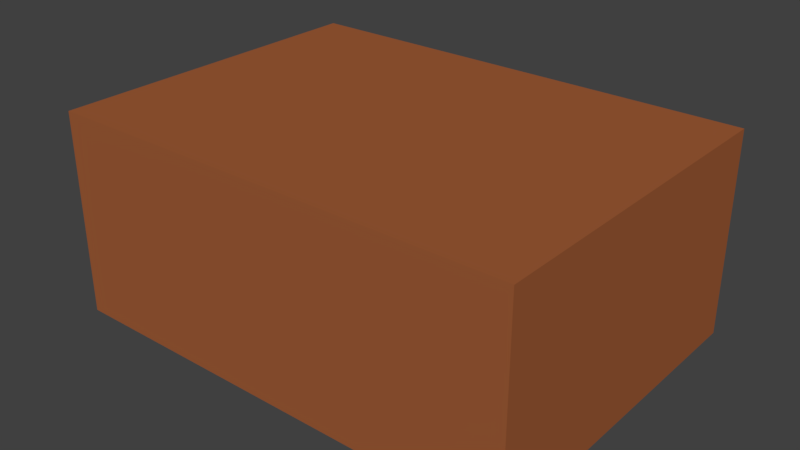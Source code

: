 # Source: Box.blend  (saved by Blender 2.78.0; exported with 4.5.12 LTS)
import bpy
from mathutils import Matrix  # noqa: F401  (used for matrix-valued properties, if any)

bpy.ops.wm.read_factory_settings(use_empty=True)
scene = bpy.context.scene
scene.name = 'Scene'

# ---- collections
col_collection_1 = bpy.data.collections.new('Collection 1'); scene.collection.children.link(col_collection_1)

# ---- materials (node trees are filled in below, after node groups)
mat_box = bpy.data.materials.new('Box')
mat_box.alpha_threshold = 0.0
mat_box.use_transparent_shadow = False
mat_box.diffuse_color = (0.3506, 0.1071, 0.03761, 1.0)
mat_box.roughness = 0.5

# ---- material node trees

# ---- world
world_world = bpy.data.worlds.new('World'); scene.world = world_world
world_world.color = (0.05088, 0.05088, 0.05088)
world_world.use_sun_shadow = False
world_world.sun_shadow_jitter_overblur = 0.0
world_world.cycles.sampling_method = 'MANUAL'

# ---- meshes
me_cube_001 = bpy.data.meshes.new('Cube.001')
me_cube_001.from_pydata([(2.319, -1.672, 0.02945), (2.319, -1.672, 2.029), (-2.319, -1.672, 0.02945), (-2.319, -1.672, 2.029), (2.319, 1.672, 0.02945), (2.319, 1.672, 2.029), (-2.319, 1.672, 0.02945), (-2.319, 1.672, 2.029)], [], [(0, 1, 3, 2), (2, 3, 7, 6), (6, 7, 5, 4), (4, 5, 1, 0), (2, 6, 4, 0), (7, 3, 1, 5)])
_uv = me_cube_001.uv_layers.new(name='UVMap')
_uv.uv.foreach_set('vector', [0.5, 0.6687, 0.25, 0.6687, 0.25, 0.3438, 0.5, 0.3438, 0.5, 0.3438, 0.25, 0.3438, 0.25, 0.01884, 0.5, 0.01884, 0.75, 0.3438, 0.9999, 0.3438, 0.9999, 0.6687, 0.75, 0.6687, 0.5, 0.9937, 0.25, 0.9937, 0.25, 0.6687, 0.5, 0.6687, 0.5, 0.3438, 0.75, 0.3438, 0.75, 0.6687, 0.5, 0.6687, 8.661e-05, 0.3438, 0.25, 0.3438, 0.25, 0.6687, 8.661e-05, 0.6687])
me_cube_001.materials.append(mat_box)
me_cube_001.use_remesh_preserve_volume = False
me_cube_001.use_remesh_preserve_attributes = False
me_cube_001.use_mirror_vertex_groups = False
me_cube_001.update()

# ---- objects
ob_cube = bpy.data.objects.new('Cube', me_cube_001)

# ---- transforms, parenting, visibility, modifiers, constraints
ob_cube.location = (0.0, 0.0, 0.0)
ob_cube.lineart.crease_threshold = 0.0

# ---- collection membership
col_collection_1.objects.link(ob_cube)

# ---- scene / render settings (as saved in the file)
scene.frame_start = 1; scene.frame_end = 250; scene.frame_set(1)
scene.render.engine = 'BLENDER_EEVEE_NEXT'
scene.render.resolution_percentage = 50
scene.render.dither_intensity = 0.0
scene.cycles.use_denoising = False
scene.cycles.samples = 128
scene.cycles.sampling_pattern = 'TABULATED_SOBOL'
scene.cycles.light_sampling_threshold = 0.0
scene.cycles.use_adaptive_sampling = False
scene.cycles.use_light_tree = False
scene.cycles.blur_glossy = 0.0
scene.cycles.sample_clamp_indirect = 0.0
scene.view_settings.view_transform = 'Standard'
bpy.context.view_layer.update()

# ---- added for rendering (the .blend has no active camera and no usable light): camera, sun
cam_auto = bpy.data.cameras.new('AutoCamera')
cam_auto.lens = 50.0
cam_auto.sensor_width = 36.0
cam_auto.clip_end = 1000.0
ob_auto_camera = bpy.data.objects.new('AutoCamera', cam_auto)
scene.collection.objects.link(ob_auto_camera)
ob_auto_camera.location = (5.60434, -6.72521, 5.51292)
ob_auto_camera.rotation_euler = (1.09748, -7.21219e-08, 0.694738)
scene.camera = ob_auto_camera
light_auto_sun = bpy.data.lights.new('AutoSun', 'SUN')
light_auto_sun.energy = 3.0
light_auto_sun.angle = 0.0523599
ob_auto_sun = bpy.data.objects.new('AutoSun', light_auto_sun)
scene.collection.objects.link(ob_auto_sun)
ob_auto_sun.rotation_euler = (0.872665, 0.174533, 0.523599)
bpy.context.view_layer.update()
